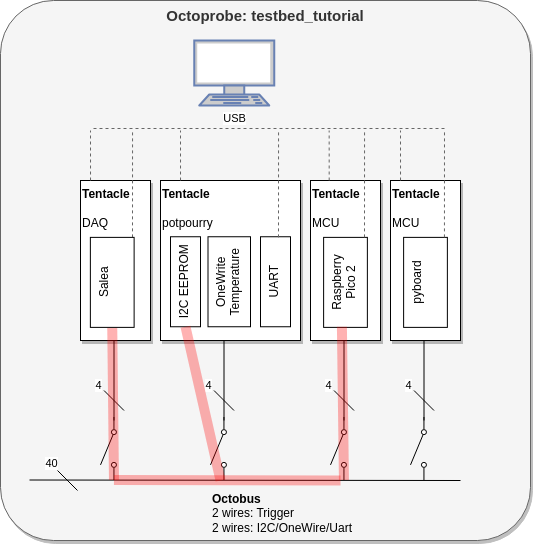

The diagram above was exported from draw.io. Its source (the exported page's mxGraphModel, read from the mxfile embedded in the PNG):
<mxGraphModel dx="400" dy="1389" grid="1" gridSize="10" guides="1" tooltips="1" connect="1" arrows="1" fold="1" page="1" pageScale="1" pageWidth="827" pageHeight="1169" math="0" shadow="0">
  <root>
    <mxCell id="0" />
    <mxCell id="1" parent="0" />
    <mxCell id="76" value="&lt;b&gt;Octoprobe: testbed_tutorial&lt;/b&gt;" style="rounded=1;whiteSpace=wrap;html=1;shadow=1;align=center;horizontal=1;arcSize=10;verticalAlign=top;fontSize=15;fillColor=#f5f5f5;fontColor=#333333;strokeColor=#666666;" parent="1" vertex="1">
      <mxGeometry x="20" y="-640" width="530" height="540" as="geometry" />
    </mxCell>
    <mxCell id="8" value="&lt;b&gt;Tentacle&lt;/b&gt;&lt;br&gt;&lt;br&gt;DAQ" style="rounded=0;whiteSpace=wrap;html=1;verticalAlign=top;align=left;shadow=1;" parent="1" vertex="1">
      <mxGeometry x="100" y="-460" width="70" height="160" as="geometry" />
    </mxCell>
    <mxCell id="9" value="&lt;b&gt;Octobus&lt;/b&gt;&lt;br&gt;2 wires: Trigger&lt;br&gt;2 wires: I2C/OneWire/Uart" style="text;html=1;strokeColor=none;fillColor=none;align=left;verticalAlign=middle;whiteSpace=wrap;rounded=0;" parent="1" vertex="1">
      <mxGeometry x="230" y="-150" width="160" height="46" as="geometry" />
    </mxCell>
    <mxCell id="13" value="&lt;b&gt;Tentacle&lt;/b&gt;&lt;br&gt;&lt;br&gt;potpourry" style="rounded=0;whiteSpace=wrap;html=1;verticalAlign=top;align=left;shadow=1;" parent="1" vertex="1">
      <mxGeometry x="180" y="-460" width="140" height="160" as="geometry" />
    </mxCell>
    <mxCell id="22" value="" style="edgeStyle=none;html=1;endArrow=none;endFill=0;strokeWidth=1;" parent="1" edge="1">
      <mxGeometry relative="1" as="geometry">
        <mxPoint x="480" y="-160" as="sourcePoint" />
        <mxPoint x="49" y="-160.5" as="targetPoint" />
      </mxGeometry>
    </mxCell>
    <mxCell id="23" value="40" style="edgeStyle=none;html=1;endArrow=none;endFill=0;strokeWidth=1;" parent="1" edge="1">
      <mxGeometry x="-1" y="9" relative="1" as="geometry">
        <mxPoint x="77" y="-170" as="sourcePoint" />
        <mxPoint x="97" y="-150" as="targetPoint" />
        <mxPoint x="-12" y="-1" as="offset" />
      </mxGeometry>
    </mxCell>
    <mxCell id="33" value="" style="group" parent="1" vertex="1" connectable="0">
      <mxGeometry x="120" y="-300" width="23.5" height="139.5" as="geometry" />
    </mxCell>
    <mxCell id="12" value="" style="edgeStyle=none;html=1;endArrow=none;endFill=0;strokeWidth=1;" parent="33" edge="1">
      <mxGeometry relative="1" as="geometry">
        <mxPoint x="13.5" as="sourcePoint" />
        <mxPoint x="13.5" y="80" as="targetPoint" />
      </mxGeometry>
    </mxCell>
    <mxCell id="17" value="" style="shape=mxgraph.electrical.electro-mechanical.singleSwitch;aspect=fixed;elSwitchState=off;rotation=-90;flipV=0;flipH=1;" parent="33" vertex="1">
      <mxGeometry x="-23.099999999999994" y="99.6" width="63" height="16.8" as="geometry" />
    </mxCell>
    <mxCell id="21" value="4" style="edgeStyle=none;html=1;endArrow=none;endFill=0;strokeWidth=1;" parent="33" edge="1">
      <mxGeometry x="-1" y="-8" relative="1" as="geometry">
        <mxPoint x="3.5" y="50" as="sourcePoint" />
        <mxPoint x="23.5" y="70" as="targetPoint" />
        <mxPoint y="-11" as="offset" />
      </mxGeometry>
    </mxCell>
    <mxCell id="80" value="" style="endArrow=none;html=1;strokeColor=#FF0000;strokeWidth=10;exitX=0;exitY=0.8;exitDx=0;exitDy=0;opacity=30;entryX=0;entryY=0.5;entryDx=0;entryDy=0;" edge="1" parent="33" target="73">
      <mxGeometry width="50" height="50" relative="1" as="geometry">
        <mxPoint x="13.470000000000056" y="139.5" as="sourcePoint" />
        <mxPoint x="10.030000000000001" as="targetPoint" />
      </mxGeometry>
    </mxCell>
    <mxCell id="34" value="I2C EEPROM" style="rounded=0;whiteSpace=wrap;html=1;verticalAlign=top;rotation=-90;" parent="1" vertex="1">
      <mxGeometry x="160" y="-373.75" width="90" height="30" as="geometry" />
    </mxCell>
    <mxCell id="35" value="OneWrite&lt;br&gt;Temperature" style="rounded=0;whiteSpace=wrap;html=1;verticalAlign=top;rotation=-90;" parent="1" vertex="1">
      <mxGeometry x="203.75" y="-380" width="90" height="42.5" as="geometry" />
    </mxCell>
    <mxCell id="36" value="UART" style="rounded=0;whiteSpace=wrap;html=1;verticalAlign=top;rotation=-90;" parent="1" vertex="1">
      <mxGeometry x="250" y="-373.75" width="90" height="30" as="geometry" />
    </mxCell>
    <mxCell id="41" value="" style="group" parent="1" vertex="1" connectable="0">
      <mxGeometry x="430" y="-300" width="23.5" height="139.5" as="geometry" />
    </mxCell>
    <mxCell id="42" value="" style="edgeStyle=none;html=1;endArrow=none;endFill=0;strokeWidth=1;" parent="41" edge="1">
      <mxGeometry relative="1" as="geometry">
        <mxPoint x="13.5" as="sourcePoint" />
        <mxPoint x="13.5" y="80" as="targetPoint" />
      </mxGeometry>
    </mxCell>
    <mxCell id="43" value="" style="shape=mxgraph.electrical.electro-mechanical.singleSwitch;aspect=fixed;elSwitchState=off;rotation=-90;flipV=0;flipH=1;" parent="41" vertex="1">
      <mxGeometry x="-23.099999999999994" y="99.6" width="63" height="16.8" as="geometry" />
    </mxCell>
    <mxCell id="44" value="4" style="edgeStyle=none;html=1;endArrow=none;endFill=0;strokeWidth=1;" parent="41" edge="1">
      <mxGeometry x="-1" y="-8" relative="1" as="geometry">
        <mxPoint x="3.5" y="50" as="sourcePoint" />
        <mxPoint x="23.5" y="70" as="targetPoint" />
        <mxPoint y="-11" as="offset" />
      </mxGeometry>
    </mxCell>
    <mxCell id="45" value="" style="group" parent="1" vertex="1" connectable="0">
      <mxGeometry x="230" y="-300" width="23.5" height="139.5" as="geometry" />
    </mxCell>
    <mxCell id="46" value="" style="edgeStyle=none;html=1;endArrow=none;endFill=0;strokeWidth=1;" parent="45" edge="1">
      <mxGeometry relative="1" as="geometry">
        <mxPoint x="13.5" as="sourcePoint" />
        <mxPoint x="13.5" y="80" as="targetPoint" />
      </mxGeometry>
    </mxCell>
    <mxCell id="47" value="" style="shape=mxgraph.electrical.electro-mechanical.singleSwitch;aspect=fixed;elSwitchState=off;rotation=-90;flipV=0;flipH=1;" parent="45" vertex="1">
      <mxGeometry x="-23.099999999999994" y="99.6" width="63" height="16.8" as="geometry" />
    </mxCell>
    <mxCell id="48" value="4" style="edgeStyle=none;html=1;endArrow=none;endFill=0;strokeWidth=1;" parent="45" edge="1">
      <mxGeometry x="-1" y="-8" relative="1" as="geometry">
        <mxPoint x="3.5" y="50" as="sourcePoint" />
        <mxPoint x="23.5" y="70" as="targetPoint" />
        <mxPoint y="-11" as="offset" />
      </mxGeometry>
    </mxCell>
    <mxCell id="49" value="&lt;b&gt;Tentacle&lt;/b&gt;&lt;br&gt;&lt;br&gt;MCU" style="rounded=0;whiteSpace=wrap;html=1;verticalAlign=top;align=left;shadow=1;" parent="1" vertex="1">
      <mxGeometry x="330" y="-460" width="70" height="160" as="geometry" />
    </mxCell>
    <mxCell id="50" value="Raspberry&lt;br&gt;Pico 2" style="rounded=0;whiteSpace=wrap;html=1;verticalAlign=top;rotation=-90;" parent="1" vertex="1">
      <mxGeometry x="320" y="-380" width="90" height="43.75" as="geometry" />
    </mxCell>
    <mxCell id="51" value="&lt;b&gt;Tentacle&lt;/b&gt;&lt;br&gt;&lt;br&gt;MCU" style="rounded=0;whiteSpace=wrap;html=1;verticalAlign=top;align=left;shadow=1;" parent="1" vertex="1">
      <mxGeometry x="410" y="-460" width="70" height="160" as="geometry" />
    </mxCell>
    <mxCell id="52" value="pyboard" style="rounded=0;whiteSpace=wrap;html=1;verticalAlign=top;rotation=-90;" parent="1" vertex="1">
      <mxGeometry x="400" y="-380" width="90" height="43.75" as="geometry" />
    </mxCell>
    <mxCell id="53" value="" style="group" parent="1" vertex="1" connectable="0">
      <mxGeometry x="350" y="-300" width="23.5" height="139.5" as="geometry" />
    </mxCell>
    <mxCell id="54" value="" style="edgeStyle=none;html=1;endArrow=none;endFill=0;strokeWidth=1;" parent="53" edge="1">
      <mxGeometry relative="1" as="geometry">
        <mxPoint x="13.5" as="sourcePoint" />
        <mxPoint x="13.5" y="80" as="targetPoint" />
      </mxGeometry>
    </mxCell>
    <mxCell id="55" value="" style="shape=mxgraph.electrical.electro-mechanical.singleSwitch;aspect=fixed;elSwitchState=off;rotation=-90;flipV=0;flipH=1;" parent="53" vertex="1">
      <mxGeometry x="-23.099999999999994" y="99.6" width="63" height="16.8" as="geometry" />
    </mxCell>
    <mxCell id="56" value="4" style="edgeStyle=none;html=1;endArrow=none;endFill=0;strokeWidth=1;" parent="53" edge="1">
      <mxGeometry x="-1" y="-8" relative="1" as="geometry">
        <mxPoint x="3.5" y="50" as="sourcePoint" />
        <mxPoint x="23.5" y="70" as="targetPoint" />
        <mxPoint y="-11" as="offset" />
      </mxGeometry>
    </mxCell>
    <mxCell id="57" value="" style="fontColor=#0066CC;verticalAlign=top;verticalLabelPosition=bottom;labelPosition=center;align=center;html=1;outlineConnect=0;fillColor=#CCCCCC;strokeColor=#6881B3;gradientColor=none;gradientDirection=north;strokeWidth=2;shape=mxgraph.networks.terminal;" parent="1" vertex="1">
      <mxGeometry x="213.75" y="-600" width="80" height="65" as="geometry" />
    </mxCell>
    <mxCell id="60" value="" style="edgeStyle=none;html=1;endArrow=none;endFill=0;strokeWidth=1;exitX=0.429;exitY=0;exitDx=0;exitDy=0;exitPerimeter=0;fillColor=#bac8d3;strokeColor=#666666;dashed=1;" parent="1" edge="1">
      <mxGeometry relative="1" as="geometry">
        <mxPoint x="110.02999999999996" y="-460" as="sourcePoint" />
        <mxPoint x="109.99999999999999" y="-510" as="targetPoint" />
      </mxGeometry>
    </mxCell>
    <mxCell id="61" value="" style="edgeStyle=none;html=1;endArrow=none;endFill=0;strokeWidth=1;exitX=0.429;exitY=0;exitDx=0;exitDy=0;exitPerimeter=0;fillColor=#bac8d3;strokeColor=#666666;dashed=1;" parent="1" edge="1">
      <mxGeometry relative="1" as="geometry">
        <mxPoint x="200.02999999999997" y="-460" as="sourcePoint" />
        <mxPoint x="200" y="-510" as="targetPoint" />
      </mxGeometry>
    </mxCell>
    <mxCell id="62" value="" style="edgeStyle=none;html=1;endArrow=none;endFill=0;strokeWidth=1;exitX=0.429;exitY=0;exitDx=0;exitDy=0;exitPerimeter=0;fillColor=#bac8d3;strokeColor=#666666;dashed=1;" parent="1" edge="1">
      <mxGeometry relative="1" as="geometry">
        <mxPoint x="348.68999999999994" y="-460" as="sourcePoint" />
        <mxPoint x="348.65999999999997" y="-510" as="targetPoint" />
      </mxGeometry>
    </mxCell>
    <mxCell id="68" value="" style="edgeStyle=none;html=1;endArrow=none;endFill=0;strokeWidth=1;exitX=0.429;exitY=0;exitDx=0;exitDy=0;exitPerimeter=0;fillColor=#bac8d3;strokeColor=#666666;dashed=1;" parent="1" edge="1">
      <mxGeometry relative="1" as="geometry">
        <mxPoint x="420.03" y="-460" as="sourcePoint" />
        <mxPoint x="420" y="-510" as="targetPoint" />
      </mxGeometry>
    </mxCell>
    <mxCell id="69" value="" style="edgeStyle=none;html=1;endArrow=none;endFill=0;strokeWidth=1;exitX=1;exitY=0.75;exitDx=0;exitDy=0;fillColor=#bac8d3;strokeColor=#666666;dashed=1;" parent="1" edge="1">
      <mxGeometry relative="1" as="geometry">
        <mxPoint x="463.9375" y="-403.125" as="sourcePoint" />
        <mxPoint x="464" y="-510" as="targetPoint" />
      </mxGeometry>
    </mxCell>
    <mxCell id="70" value="" style="edgeStyle=none;html=1;endArrow=none;endFill=0;strokeWidth=1;exitX=1;exitY=0.75;exitDx=0;exitDy=0;fillColor=#bac8d3;strokeColor=#666666;dashed=1;" parent="1" edge="1">
      <mxGeometry relative="1" as="geometry">
        <mxPoint x="383.9975" y="-403.125" as="sourcePoint" />
        <mxPoint x="384.06" y="-510" as="targetPoint" />
      </mxGeometry>
    </mxCell>
    <mxCell id="71" value="" style="edgeStyle=none;html=1;endArrow=none;endFill=0;strokeWidth=1;exitX=1;exitY=0.75;exitDx=0;exitDy=0;fillColor=#bac8d3;strokeColor=#666666;dashed=1;" parent="1" edge="1">
      <mxGeometry relative="1" as="geometry">
        <mxPoint x="297.9975" y="-403.125" as="sourcePoint" />
        <mxPoint x="298.06" y="-510" as="targetPoint" />
      </mxGeometry>
    </mxCell>
    <mxCell id="72" value="" style="edgeStyle=none;html=1;endArrow=none;endFill=0;strokeWidth=1;exitX=1;exitY=0.75;exitDx=0;exitDy=0;fillColor=#bac8d3;strokeColor=#666666;dashed=1;" parent="1" edge="1">
      <mxGeometry relative="1" as="geometry">
        <mxPoint x="151.9975" y="-403.125" as="sourcePoint" />
        <mxPoint x="152.06" y="-510" as="targetPoint" />
      </mxGeometry>
    </mxCell>
    <mxCell id="73" value="Salea" style="rounded=0;whiteSpace=wrap;html=1;verticalAlign=top;rotation=-90;" parent="1" vertex="1">
      <mxGeometry x="86.75" y="-380" width="90" height="43.75" as="geometry" />
    </mxCell>
    <mxCell id="74" value="" style="edgeStyle=none;html=1;endArrow=none;endFill=0;strokeWidth=1;fillColor=#bac8d3;strokeColor=#666666;dashed=1;" parent="1" edge="1">
      <mxGeometry relative="1" as="geometry">
        <mxPoint x="464" y="-512" as="sourcePoint" />
        <mxPoint x="110" y="-512" as="targetPoint" />
      </mxGeometry>
    </mxCell>
    <mxCell id="75" value="USB" style="edgeLabel;html=1;align=center;verticalAlign=middle;resizable=0;points=[];" parent="74" vertex="1" connectable="0">
      <mxGeometry x="-0.1473" y="3" relative="1" as="geometry">
        <mxPoint x="-59" y="-13" as="offset" />
      </mxGeometry>
    </mxCell>
    <mxCell id="79" value="" style="endArrow=none;html=1;strokeColor=#FF0000;strokeWidth=10;exitX=0;exitY=0.8;exitDx=0;exitDy=0;opacity=30;entryX=0.007;entryY=0.418;entryDx=0;entryDy=0;entryPerimeter=0;" edge="1" parent="1" source="55" target="50">
      <mxGeometry width="50" height="50" relative="1" as="geometry">
        <mxPoint x="390" y="-190" as="sourcePoint" />
        <mxPoint x="360" y="-300" as="targetPoint" />
      </mxGeometry>
    </mxCell>
    <mxCell id="81" value="" style="endArrow=none;html=1;strokeColor=#FF0000;strokeWidth=10;opacity=30;entryX=0;entryY=0.5;entryDx=0;entryDy=0;" edge="1" parent="1" target="34">
      <mxGeometry width="50" height="50" relative="1" as="geometry">
        <mxPoint x="240" y="-160" as="sourcePoint" />
        <mxPoint x="203.75" y="-320" as="targetPoint" />
      </mxGeometry>
    </mxCell>
    <mxCell id="87" value="" style="endArrow=none;html=1;strokeColor=#FF0000;strokeWidth=10;opacity=30;entryX=0;entryY=0.8;entryDx=0;entryDy=0;" edge="1" parent="1" target="17">
      <mxGeometry width="50" height="50" relative="1" as="geometry">
        <mxPoint x="360" y="-160" as="sourcePoint" />
        <mxPoint x="215" y="-303.75" as="targetPoint" />
      </mxGeometry>
    </mxCell>
  </root>
</mxGraphModel>